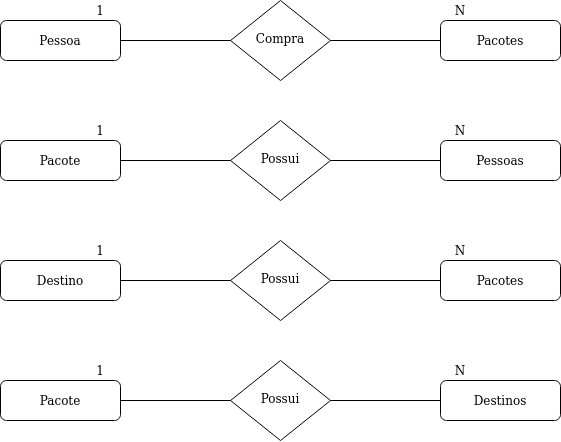

The diagram above was exported from draw.io. Its source (the exported page's mxGraphModel, read from the mxfile embedded in the PNG):
<mxGraphModel dx="815" dy="536" grid="1" gridSize="10" guides="1" tooltips="1" connect="1" arrows="1" fold="1" page="1" pageScale="1" pageWidth="827" pageHeight="1169" math="0" shadow="0">
  <root>
    <mxCell id="WIyWlLk6GJQsqaUBKTNV-0" />
    <mxCell id="WIyWlLk6GJQsqaUBKTNV-1" parent="WIyWlLk6GJQsqaUBKTNV-0" />
    <mxCell id="WIyWlLk6GJQsqaUBKTNV-3" value="Pessoa" style="rounded=1;whiteSpace=wrap;html=1;fontSize=12;glass=0;strokeWidth=1;shadow=0;" parent="WIyWlLk6GJQsqaUBKTNV-1" vertex="1">
      <mxGeometry x="80" y="180" width="120" height="40" as="geometry" />
    </mxCell>
    <mxCell id="WIyWlLk6GJQsqaUBKTNV-6" value="Compra" style="rhombus;whiteSpace=wrap;html=1;shadow=0;fontFamily=Helvetica;fontSize=12;align=center;strokeWidth=1;spacing=6;spacingTop=-4;" parent="WIyWlLk6GJQsqaUBKTNV-1" vertex="1">
      <mxGeometry x="310" y="160" width="100" height="80" as="geometry" />
    </mxCell>
    <mxCell id="WIyWlLk6GJQsqaUBKTNV-7" value="Pacotes" style="rounded=1;whiteSpace=wrap;html=1;fontSize=12;glass=0;strokeWidth=1;shadow=0;" parent="WIyWlLk6GJQsqaUBKTNV-1" vertex="1">
      <mxGeometry x="520" y="180" width="120" height="40" as="geometry" />
    </mxCell>
    <mxCell id="AXo1dnBWTvPXfSz2zISs-13" value="" style="endArrow=none;html=1;exitX=1;exitY=0.5;exitDx=0;exitDy=0;" edge="1" parent="WIyWlLk6GJQsqaUBKTNV-1" source="WIyWlLk6GJQsqaUBKTNV-3">
      <mxGeometry width="50" height="50" relative="1" as="geometry">
        <mxPoint x="390" y="410" as="sourcePoint" />
        <mxPoint x="310" y="200" as="targetPoint" />
      </mxGeometry>
    </mxCell>
    <mxCell id="AXo1dnBWTvPXfSz2zISs-14" value="" style="endArrow=none;html=1;entryX=0;entryY=0.5;entryDx=0;entryDy=0;" edge="1" parent="WIyWlLk6GJQsqaUBKTNV-1" source="WIyWlLk6GJQsqaUBKTNV-6" target="WIyWlLk6GJQsqaUBKTNV-7">
      <mxGeometry width="50" height="50" relative="1" as="geometry">
        <mxPoint x="390" y="410" as="sourcePoint" />
        <mxPoint x="440" y="360" as="targetPoint" />
      </mxGeometry>
    </mxCell>
    <mxCell id="AXo1dnBWTvPXfSz2zISs-15" value="1" style="text;html=1;strokeColor=none;fillColor=none;align=center;verticalAlign=middle;whiteSpace=wrap;rounded=0;" vertex="1" parent="WIyWlLk6GJQsqaUBKTNV-1">
      <mxGeometry x="160" y="160" width="40" height="20" as="geometry" />
    </mxCell>
    <mxCell id="AXo1dnBWTvPXfSz2zISs-17" value="N" style="text;html=1;strokeColor=none;fillColor=none;align=center;verticalAlign=middle;whiteSpace=wrap;rounded=0;" vertex="1" parent="WIyWlLk6GJQsqaUBKTNV-1">
      <mxGeometry x="520" y="160" width="40" height="20" as="geometry" />
    </mxCell>
    <mxCell id="AXo1dnBWTvPXfSz2zISs-25" value="Pacote" style="rounded=1;whiteSpace=wrap;html=1;fontSize=12;glass=0;strokeWidth=1;shadow=0;" vertex="1" parent="WIyWlLk6GJQsqaUBKTNV-1">
      <mxGeometry x="80" y="300" width="120" height="40" as="geometry" />
    </mxCell>
    <mxCell id="AXo1dnBWTvPXfSz2zISs-26" value="Possui" style="rhombus;whiteSpace=wrap;html=1;shadow=0;fontFamily=Helvetica;fontSize=12;align=center;strokeWidth=1;spacing=6;spacingTop=-4;" vertex="1" parent="WIyWlLk6GJQsqaUBKTNV-1">
      <mxGeometry x="310" y="280" width="100" height="80" as="geometry" />
    </mxCell>
    <mxCell id="AXo1dnBWTvPXfSz2zISs-27" value="Pessoas" style="rounded=1;whiteSpace=wrap;html=1;fontSize=12;glass=0;strokeWidth=1;shadow=0;" vertex="1" parent="WIyWlLk6GJQsqaUBKTNV-1">
      <mxGeometry x="520" y="300" width="120" height="40" as="geometry" />
    </mxCell>
    <mxCell id="AXo1dnBWTvPXfSz2zISs-28" value="" style="endArrow=none;html=1;exitX=1;exitY=0.5;exitDx=0;exitDy=0;" edge="1" parent="WIyWlLk6GJQsqaUBKTNV-1" source="AXo1dnBWTvPXfSz2zISs-25">
      <mxGeometry width="50" height="50" relative="1" as="geometry">
        <mxPoint x="390" y="530" as="sourcePoint" />
        <mxPoint x="310" y="320" as="targetPoint" />
      </mxGeometry>
    </mxCell>
    <mxCell id="AXo1dnBWTvPXfSz2zISs-29" value="" style="endArrow=none;html=1;entryX=0;entryY=0.5;entryDx=0;entryDy=0;" edge="1" parent="WIyWlLk6GJQsqaUBKTNV-1" source="AXo1dnBWTvPXfSz2zISs-26" target="AXo1dnBWTvPXfSz2zISs-27">
      <mxGeometry width="50" height="50" relative="1" as="geometry">
        <mxPoint x="390" y="530" as="sourcePoint" />
        <mxPoint x="440" y="480" as="targetPoint" />
      </mxGeometry>
    </mxCell>
    <mxCell id="AXo1dnBWTvPXfSz2zISs-30" value="1" style="text;html=1;strokeColor=none;fillColor=none;align=center;verticalAlign=middle;whiteSpace=wrap;rounded=0;" vertex="1" parent="WIyWlLk6GJQsqaUBKTNV-1">
      <mxGeometry x="160" y="280" width="40" height="20" as="geometry" />
    </mxCell>
    <mxCell id="AXo1dnBWTvPXfSz2zISs-31" value="N" style="text;html=1;strokeColor=none;fillColor=none;align=center;verticalAlign=middle;whiteSpace=wrap;rounded=0;" vertex="1" parent="WIyWlLk6GJQsqaUBKTNV-1">
      <mxGeometry x="520" y="280" width="40" height="20" as="geometry" />
    </mxCell>
    <mxCell id="AXo1dnBWTvPXfSz2zISs-32" value="Destino" style="rounded=1;whiteSpace=wrap;html=1;fontSize=12;glass=0;strokeWidth=1;shadow=0;" vertex="1" parent="WIyWlLk6GJQsqaUBKTNV-1">
      <mxGeometry x="80" y="420" width="120" height="40" as="geometry" />
    </mxCell>
    <mxCell id="AXo1dnBWTvPXfSz2zISs-33" value="Possui" style="rhombus;whiteSpace=wrap;html=1;shadow=0;fontFamily=Helvetica;fontSize=12;align=center;strokeWidth=1;spacing=6;spacingTop=-4;" vertex="1" parent="WIyWlLk6GJQsqaUBKTNV-1">
      <mxGeometry x="310" y="400" width="100" height="80" as="geometry" />
    </mxCell>
    <mxCell id="AXo1dnBWTvPXfSz2zISs-34" value="Pacotes" style="rounded=1;whiteSpace=wrap;html=1;fontSize=12;glass=0;strokeWidth=1;shadow=0;" vertex="1" parent="WIyWlLk6GJQsqaUBKTNV-1">
      <mxGeometry x="520" y="420" width="120" height="40" as="geometry" />
    </mxCell>
    <mxCell id="AXo1dnBWTvPXfSz2zISs-35" value="" style="endArrow=none;html=1;exitX=1;exitY=0.5;exitDx=0;exitDy=0;" edge="1" parent="WIyWlLk6GJQsqaUBKTNV-1" source="AXo1dnBWTvPXfSz2zISs-32">
      <mxGeometry width="50" height="50" relative="1" as="geometry">
        <mxPoint x="390" y="650" as="sourcePoint" />
        <mxPoint x="310" y="440.0000000000001" as="targetPoint" />
      </mxGeometry>
    </mxCell>
    <mxCell id="AXo1dnBWTvPXfSz2zISs-36" value="" style="endArrow=none;html=1;entryX=0;entryY=0.5;entryDx=0;entryDy=0;" edge="1" parent="WIyWlLk6GJQsqaUBKTNV-1" source="AXo1dnBWTvPXfSz2zISs-33" target="AXo1dnBWTvPXfSz2zISs-34">
      <mxGeometry width="50" height="50" relative="1" as="geometry">
        <mxPoint x="390" y="650" as="sourcePoint" />
        <mxPoint x="440" y="600" as="targetPoint" />
      </mxGeometry>
    </mxCell>
    <mxCell id="AXo1dnBWTvPXfSz2zISs-37" value="1" style="text;html=1;strokeColor=none;fillColor=none;align=center;verticalAlign=middle;whiteSpace=wrap;rounded=0;" vertex="1" parent="WIyWlLk6GJQsqaUBKTNV-1">
      <mxGeometry x="160" y="400" width="40" height="20" as="geometry" />
    </mxCell>
    <mxCell id="AXo1dnBWTvPXfSz2zISs-38" value="N" style="text;html=1;strokeColor=none;fillColor=none;align=center;verticalAlign=middle;whiteSpace=wrap;rounded=0;" vertex="1" parent="WIyWlLk6GJQsqaUBKTNV-1">
      <mxGeometry x="520" y="400" width="40" height="20" as="geometry" />
    </mxCell>
    <mxCell id="AXo1dnBWTvPXfSz2zISs-39" value="Pacote" style="rounded=1;whiteSpace=wrap;html=1;fontSize=12;glass=0;strokeWidth=1;shadow=0;" vertex="1" parent="WIyWlLk6GJQsqaUBKTNV-1">
      <mxGeometry x="80" y="540" width="120" height="40" as="geometry" />
    </mxCell>
    <mxCell id="AXo1dnBWTvPXfSz2zISs-40" value="Possui" style="rhombus;whiteSpace=wrap;html=1;shadow=0;fontFamily=Helvetica;fontSize=12;align=center;strokeWidth=1;spacing=6;spacingTop=-4;" vertex="1" parent="WIyWlLk6GJQsqaUBKTNV-1">
      <mxGeometry x="310" y="520" width="100" height="80" as="geometry" />
    </mxCell>
    <mxCell id="AXo1dnBWTvPXfSz2zISs-41" value="Destinos" style="rounded=1;whiteSpace=wrap;html=1;fontSize=12;glass=0;strokeWidth=1;shadow=0;" vertex="1" parent="WIyWlLk6GJQsqaUBKTNV-1">
      <mxGeometry x="520" y="540" width="120" height="40" as="geometry" />
    </mxCell>
    <mxCell id="AXo1dnBWTvPXfSz2zISs-42" value="" style="endArrow=none;html=1;exitX=1;exitY=0.5;exitDx=0;exitDy=0;" edge="1" parent="WIyWlLk6GJQsqaUBKTNV-1" source="AXo1dnBWTvPXfSz2zISs-39">
      <mxGeometry width="50" height="50" relative="1" as="geometry">
        <mxPoint x="390" y="770" as="sourcePoint" />
        <mxPoint x="310" y="560.0000000000001" as="targetPoint" />
      </mxGeometry>
    </mxCell>
    <mxCell id="AXo1dnBWTvPXfSz2zISs-43" value="" style="endArrow=none;html=1;entryX=0;entryY=0.5;entryDx=0;entryDy=0;" edge="1" parent="WIyWlLk6GJQsqaUBKTNV-1" source="AXo1dnBWTvPXfSz2zISs-40" target="AXo1dnBWTvPXfSz2zISs-41">
      <mxGeometry width="50" height="50" relative="1" as="geometry">
        <mxPoint x="390" y="770" as="sourcePoint" />
        <mxPoint x="440" y="720" as="targetPoint" />
      </mxGeometry>
    </mxCell>
    <mxCell id="AXo1dnBWTvPXfSz2zISs-44" value="1" style="text;html=1;strokeColor=none;fillColor=none;align=center;verticalAlign=middle;whiteSpace=wrap;rounded=0;" vertex="1" parent="WIyWlLk6GJQsqaUBKTNV-1">
      <mxGeometry x="160" y="520" width="40" height="20" as="geometry" />
    </mxCell>
    <mxCell id="AXo1dnBWTvPXfSz2zISs-45" value="N" style="text;html=1;strokeColor=none;fillColor=none;align=center;verticalAlign=middle;whiteSpace=wrap;rounded=0;" vertex="1" parent="WIyWlLk6GJQsqaUBKTNV-1">
      <mxGeometry x="520" y="520" width="40" height="20" as="geometry" />
    </mxCell>
  </root>
</mxGraphModel>